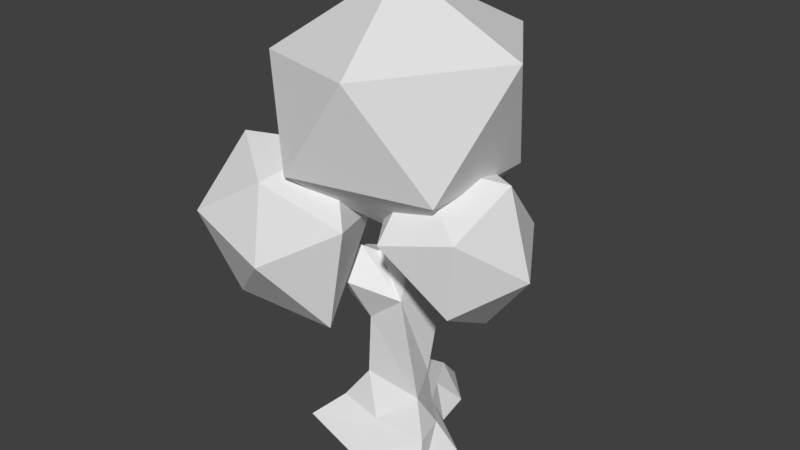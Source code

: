 # Source: Tree_002.blend  (saved by Blender 2.79.0; exported with 4.5.12 LTS)
import bpy
from mathutils import Matrix  # noqa: F401  (used for matrix-valued properties, if any)

bpy.ops.wm.read_factory_settings(use_empty=True)
scene = bpy.context.scene
scene.name = 'Scene'

# ---- collections
col_collection_1 = bpy.data.collections.new('Collection 1'); scene.collection.children.link(col_collection_1)

# ---- world
world_world = bpy.data.worlds.new('World'); scene.world = world_world
world_world.color = (0.05088, 0.05088, 0.05088)
world_world.use_sun_shadow = False
world_world.sun_shadow_jitter_overblur = 0.0
world_world.cycles.sampling_method = 'MANUAL'

# ---- meshes
me_cone_004 = bpy.data.meshes.new('Cone.004')
me_cone_004.from_pydata([(1.035, -0.9283, 4.73), (3.072, -1.993, 4.811), (1.317, -2.498, 6.442), (0.04634, -0.4454, 6.839), (1.015, 1.328, 5.453), (2.674, 0.2034, 3.522), (3.343, -2.168, 6.971), (1.473, -1.212, 8.224), (1.286, 1.153, 7.613), (3.041, 1.658, 5.983), (4.312, -0.3945, 5.586), (3.324, 0.08846, 7.695)], [], [(0, 1, 2), (1, 0, 5), (0, 2, 3), (0, 3, 4), (0, 4, 5), (1, 5, 10), (2, 1, 6), (3, 2, 7), (4, 3, 8), (5, 4, 9), (1, 10, 6), (2, 6, 7), (3, 7, 8), (4, 8, 9), (5, 9, 10), (6, 10, 11), (7, 6, 11), (8, 7, 11), (9, 8, 11), (10, 9, 11)])
_uv = me_cone_004.uv_layers.new(name='UVMap')
_uv.uv.foreach_set('vector', [0.8704, 0.6439, 0.9534, 0.6439, 0.9534, 0.7269, 0.8704, 0.6439, 0.9534, 0.6439, 0.9534, 0.7269, 0.8704, 0.6439, 0.9534, 0.6439, 0.9534, 0.7269, 0.8704, 0.6439, 0.9534, 0.6439, 0.9534, 0.7269, 0.8704, 0.6439, 0.9534, 0.6439, 0.9534, 0.7269, 0.8704, 0.6439, 0.9534, 0.6439, 0.9534, 0.7269, 0.8704, 0.6439, 0.9534, 0.6439, 0.9534, 0.7269, 0.8704, 0.6439, 0.9534, 0.6439, 0.9534, 0.7269, 0.8704, 0.6439, 0.9534, 0.6439, 0.9534, 0.7269, 0.8704, 0.6439, 0.9534, 0.6439, 0.9534, 0.7269, 0.8704, 0.6439, 0.9534, 0.6439, 0.9534, 0.7269, 0.8704, 0.6439, 0.9534, 0.6439, 0.9534, 0.7269, 0.8704, 0.6439, 0.9534, 0.6439, 0.9534, 0.7269, 0.8704, 0.6439, 0.9534, 0.6439, 0.9534, 0.7269, 0.8704, 0.6439, 0.9534, 0.6439, 0.9534, 0.7269, 0.8704, 0.6439, 0.9534, 0.6439, 0.9534, 0.7269, 0.8704, 0.6439, 0.9534, 0.6439, 0.9534, 0.7269, 0.8704, 0.6439, 0.9534, 0.6439, 0.9534, 0.7269, 0.8704, 0.6439, 0.9534, 0.6439, 0.9534, 0.7269, 0.8704, 0.6439, 0.9534, 0.6439, 0.9534, 0.7269])
me_cone_004.use_remesh_preserve_volume = False
me_cone_004.use_remesh_preserve_attributes = False
me_cone_004.use_mirror_vertex_groups = False
me_cone_004.update()
me_cone_003 = bpy.data.meshes.new('Cone.003')
me_cone_003.from_pydata([(-0.4943, 2.611, 7.754), (1.608, 2.468, 6.943), (0.06821, 3.724, 5.871), (-1.917, 2.655, 6.0), (-1.603, 0.7383, 7.153), (0.5754, 0.6229, 7.735), (1.486, 2.423, 4.381), (-0.7422, 2.555, 3.636), (-1.702, 0.9943, 5.093), (-0.1856, -0.5626, 5.971), (1.799, 0.5063, 5.841), (0.4127, 0.8426, 4.396)], [], [(0, 1, 2), (1, 0, 5), (0, 2, 3), (0, 3, 4), (0, 4, 5), (1, 5, 10), (2, 1, 6), (3, 2, 7), (4, 3, 8), (5, 4, 9), (1, 10, 6), (2, 6, 7), (3, 7, 8), (4, 8, 9), (5, 9, 10), (6, 10, 11), (7, 6, 11), (8, 7, 11), (9, 8, 11), (10, 9, 11)])
_uv = me_cone_003.uv_layers.new(name='UVMap')
_uv.uv.foreach_set('vector', [0.8797, 0.6594, 0.9627, 0.6594, 0.9627, 0.7424, 0.8797, 0.6594, 0.9627, 0.6594, 0.9627, 0.7424, 0.8797, 0.6594, 0.9627, 0.6594, 0.9627, 0.7424, 0.8797, 0.6594, 0.9627, 0.6594, 0.9627, 0.7424, 0.8797, 0.6594, 0.9627, 0.6594, 0.9627, 0.7424, 0.8797, 0.6594, 0.9627, 0.6594, 0.9627, 0.7424, 0.8797, 0.6594, 0.9627, 0.6594, 0.9627, 0.7424, 0.8797, 0.6594, 0.9627, 0.6594, 0.9627, 0.7424, 0.8797, 0.6594, 0.9627, 0.6594, 0.9627, 0.7424, 0.8797, 0.6594, 0.9627, 0.6594, 0.9627, 0.7424, 0.8797, 0.6594, 0.9627, 0.6594, 0.9627, 0.7424, 0.8797, 0.6594, 0.9627, 0.6594, 0.9627, 0.7424, 0.8797, 0.6594, 0.9627, 0.6594, 0.9627, 0.7424, 0.8797, 0.6594, 0.9627, 0.6594, 0.9627, 0.7424, 0.8797, 0.6594, 0.9627, 0.6594, 0.9627, 0.7424, 0.8797, 0.6594, 0.9627, 0.6594, 0.9627, 0.7424, 0.8797, 0.6594, 0.9627, 0.6594, 0.9627, 0.7424, 0.8797, 0.6594, 0.9627, 0.6594, 0.9627, 0.7424, 0.8797, 0.6594, 0.9627, 0.6594, 0.9627, 0.7424, 0.8797, 0.6594, 0.9627, 0.6594, 0.9627, 0.7424])
me_cone_003.use_remesh_preserve_volume = False
me_cone_003.use_remesh_preserve_attributes = False
me_cone_003.use_mirror_vertex_groups = False
me_cone_003.update()
me_cone_002 = bpy.data.meshes.new('Cone.002')
me_cone_002.from_pydata([(-0.02078, -2.788, 3.745), (-0.3249, -0.8107, 6.301), (0.5978, -2.911, 6.702), (-0.8019, -4.498, 5.93), (-2.543, -3.409, 4.204), (-2.284, -1.107, 5.077), (-0.6106, -1.832, 8.374), (-0.8984, -4.115, 8.018), (-2.857, -4.411, 6.795), (-3.766, -2.32, 6.14), (-2.392, -0.7168, 7.37), (-2.746, -2.759, 8.432)], [], [(0, 1, 2), (1, 0, 5), (0, 2, 3), (0, 3, 4), (0, 4, 5), (1, 5, 10), (2, 1, 6), (3, 2, 7), (4, 3, 8), (5, 4, 9), (1, 10, 6), (2, 6, 7), (3, 7, 8), (4, 8, 9), (5, 9, 10), (6, 10, 11), (7, 6, 11), (8, 7, 11), (9, 8, 11), (10, 9, 11)])
_uv = me_cone_002.uv_layers.new(name='UVMap')
_uv.uv.foreach_set('vector', [0.8828, 0.6532, 0.9658, 0.6532, 0.9658, 0.7362, 0.8828, 0.6532, 0.9658, 0.6532, 0.9658, 0.7362, 0.8828, 0.6532, 0.9658, 0.6532, 0.9658, 0.7362, 0.8828, 0.6532, 0.9658, 0.6532, 0.9658, 0.7362, 0.8828, 0.6532, 0.9658, 0.6532, 0.9658, 0.7362, 0.8828, 0.6532, 0.9658, 0.6532, 0.9658, 0.7362, 0.8828, 0.6532, 0.9658, 0.6532, 0.9658, 0.7362, 0.8828, 0.6532, 0.9658, 0.6532, 0.9658, 0.7362, 0.8828, 0.6532, 0.9658, 0.6532, 0.9658, 0.7362, 0.8828, 0.6532, 0.9658, 0.6532, 0.9658, 0.7362, 0.8828, 0.6532, 0.9658, 0.6532, 0.9658, 0.7362, 0.8828, 0.6532, 0.9658, 0.6532, 0.9658, 0.7362, 0.8828, 0.6532, 0.9658, 0.6532, 0.9658, 0.7362, 0.8828, 0.6532, 0.9658, 0.6532, 0.9658, 0.7362, 0.8828, 0.6532, 0.9658, 0.6532, 0.9658, 0.7362, 0.8828, 0.6532, 0.9658, 0.6532, 0.9658, 0.7362, 0.8828, 0.6532, 0.9658, 0.6532, 0.9658, 0.7362, 0.8828, 0.6532, 0.9658, 0.6532, 0.9658, 0.7362, 0.8828, 0.6532, 0.9658, 0.6532, 0.9658, 0.7362, 0.8828, 0.6532, 0.9658, 0.6532, 0.9658, 0.7362])
me_cone_002.use_remesh_preserve_volume = False
me_cone_002.use_remesh_preserve_attributes = False
me_cone_002.use_mirror_vertex_groups = False
me_cone_002.update()
me_cone_000 = bpy.data.meshes.new('Cone.000')
me_cone_000.from_pydata([(0.8523, -0.426, 5.611), (2.732, -2.159, 7.707), (-0.5098, -3.667, 8.128), (-2.69, -0.1787, 7.189), (-0.03228, 2.816, 7.336), (2.603, 1.548, 7.588), (1.358, -3.687, 10.84), (-2.465, -2.07, 10.42), (-2.548, 1.619, 10.24), (1.426, 3.117, 10.65), (3.58, -0.08331, 10.82), (0.1206, -0.1853, 12.52)], [], [(0, 1, 2), (1, 0, 5), (0, 2, 3), (0, 3, 4), (0, 4, 5), (1, 5, 10), (2, 1, 6), (3, 2, 7), (4, 3, 8), (5, 4, 9), (1, 10, 6), (2, 6, 7), (3, 7, 8), (4, 8, 9), (5, 9, 10), (6, 10, 11), (7, 6, 11), (8, 7, 11), (9, 8, 11), (10, 9, 11)])
_uv = me_cone_000.uv_layers.new(name='UVMap')
_uv.uv.foreach_set('vector', [0.8766, 0.6501, 0.9596, 0.6501, 0.9596, 0.7331, 0.8766, 0.6501, 0.9596, 0.6501, 0.9596, 0.7331, 0.8766, 0.6501, 0.9596, 0.6501, 0.9596, 0.7331, 0.8766, 0.6501, 0.9596, 0.6501, 0.9596, 0.7331, 0.8766, 0.6501, 0.9596, 0.6501, 0.9596, 0.7331, 0.8766, 0.6501, 0.9596, 0.6501, 0.9596, 0.7331, 0.8766, 0.6501, 0.9596, 0.6501, 0.9596, 0.7331, 0.8766, 0.6501, 0.9596, 0.6501, 0.9596, 0.7331, 0.8766, 0.6501, 0.9596, 0.6501, 0.9596, 0.7331, 0.8766, 0.6501, 0.9596, 0.6501, 0.9596, 0.7331, 0.8766, 0.6501, 0.9596, 0.6501, 0.9596, 0.7331, 0.8766, 0.6501, 0.9596, 0.6501, 0.9596, 0.7331, 0.8766, 0.6501, 0.9596, 0.6501, 0.9596, 0.7331, 0.8766, 0.6501, 0.9596, 0.6501, 0.9596, 0.7331, 0.8766, 0.6501, 0.9596, 0.6501, 0.9596, 0.7331, 0.8766, 0.6501, 0.9596, 0.6501, 0.9596, 0.7331, 0.8766, 0.6501, 0.9596, 0.6501, 0.9596, 0.7331, 0.8766, 0.6501, 0.9596, 0.6501, 0.9596, 0.7331, 0.8766, 0.6501, 0.9596, 0.6501, 0.9596, 0.7331, 0.8766, 0.6501, 0.9596, 0.6501, 0.9596, 0.7331])
me_cone_000.use_remesh_preserve_volume = False
me_cone_000.use_remesh_preserve_attributes = False
me_cone_000.use_mirror_vertex_groups = False
me_cone_000.update()
me_cone_001 = bpy.data.meshes.new('Cone.001')
me_cone_001.from_pydata([(-0.2286, 2.272, -0.03706), (0.3332, 0.5777, 11.51), (0.68, 0.5577, -0.02863), (1.743, -1.223, 0.08958), (0.02181, -1.11, -0.03308), (-1.122, 0.1524, 0.0063), (0.1739, 0.403, 10.93), (0.2494, 1.131, 11.02), (0.6073, 0.8242, 10.95), (-0.1662, 0.882, 11.02), (-0.469, -0.8393, 1.231), (1.026, -0.5463, 0.8033), (0.7622, 0.2377, 1.198), (-0.8657, 0.1426, 1.141), (-0.2601, 0.9118, 1.176), (0.2456, 0.8251, 3.128), (-0.261, -0.9685, 3.134), (0.7636, -0.9346, 3.961), (1.046, 0.4629, 3.836), (-0.51, 0.1551, 3.146), (0.3148, 0.9388, 4.522), (-0.2061, -0.6681, 5.026), (-0.3517, 0.3774, 4.722), (0.524, 0.651, 6.514), (0.3255, -0.4607, 6.378), (0.9148, -0.4216, 6.531), (1.116, 0.2796, 6.576), (0.03795, 0.305, 6.338), (0.01222, 0.6317, 8.66), (-0.3565, -0.4348, 8.784), (0.3449, -0.4442, 8.803), (0.5727, 0.215, 8.726), (-0.562, 0.2301, 8.695), (-1.221, -1.01, 0.2002), (0.2715, 1.3, -0.009388), (1.405, -0.1751, 0.002266), (-0.7792, 1.101, 0.002086), (-0.2464, 1.341, 0.6254), (-0.4864, -1.04, 5.271), (-1.02, -1.228, 4.033), (-1.137, -0.5077, 4.857), (-0.3315, -1.764, 4.505), (0.6829, 1.969, -0.7862), (0.8375, 0.8999, -0.8518), (2.203, -0.1519, -0.7211), (2.268, -2.009, -0.8611), (-0.02395, -1.978, -0.8473), (-2.093, -1.511, -0.6324), (-1.339, 0.1576, -0.8518), (-1.08, 1.517, -0.8584), (-0.2804, 2.909, -0.7367), (-0.9499, -1.58, 5.611), (-1.491, -1.966, 5.149), (-0.9852, -2.167, 5.376), (-1.422, -1.368, 5.406), (-1.692, -2.046, 6.555), (-1.987, -2.257, 6.303), (-1.711, -2.367, 6.427), (-1.95, -1.931, 6.443)], [], [(7, 1, 8), (8, 1, 6), (6, 1, 9), (9, 1, 7), (33, 10, 5), (32, 9, 7, 28), (29, 6, 9, 32), (30, 6, 29), (31, 8, 6, 30), (28, 7, 8, 31), (37, 14, 2, 34), (2, 12, 11), (36, 37, 0), (14, 15, 18, 12), (12, 18, 17, 11), (11, 17, 16, 10), (10, 16, 19, 13), (13, 19, 15, 14), (15, 20, 18), (22, 19, 40), (19, 16, 39, 40), (19, 22, 20, 15), (20, 23, 26, 18), (18, 26, 25, 17), (17, 25, 24, 21), (21, 24, 27, 22), (22, 27, 23, 20), (23, 28, 31, 26), (26, 31, 30, 25), (25, 30, 29, 24), (24, 29, 32, 27), (27, 32, 28, 23), (4, 10, 33), (2, 14, 12), (14, 5, 13), (4, 11, 10), (10, 13, 5), (11, 35, 2), (5, 14, 37, 36), (0, 37, 34), (41, 38, 51, 53), (40, 39, 52, 54), (21, 22, 40, 38), (16, 17, 41, 39), (17, 21, 38, 41), (50, 42, 43, 44, 45, 46, 47, 48, 49), (33, 5, 48, 47), (5, 36, 49, 48), (36, 0, 50, 49), (3, 4, 46, 45), (2, 35, 44, 43), (34, 2, 43, 42), (3, 11, 4), (35, 3, 45, 44), (0, 34, 42, 50), (4, 33, 47, 46), (51, 54, 58, 55), (54, 52, 56, 58), (39, 41, 53, 52), (38, 40, 54, 51), (57, 55, 56), (56, 55, 58), (53, 51, 55, 57), (52, 53, 57, 56), (11, 3, 35)])
_uv = me_cone_001.uv_layers.new(name='UVMap')
_uv.uv.foreach_set('vector', [0.06007, 0.6148, 0.1431, 0.6148, 0.1431, 0.6977, 0.06007, 0.6148, 0.1431, 0.6148, 0.1431, 0.6977, 0.06007, 0.6148, 0.1431, 0.6148, 0.1431, 0.6977, 0.06007, 0.6148, 0.1431, 0.6148, 0.1431, 0.6977, 0.06007, 0.6148, 0.1431, 0.6148, 0.1431, 0.6977, 0.06007, 0.6148, 0.1431, 0.6148, 0.1431, 0.6977, 0.06007, 0.6977, 0.06007, 0.6148, 0.1431, 0.6148, 0.1431, 0.6977, 0.06007, 0.6977, 0.06007, 0.6148, 0.1431, 0.6148, 0.1431, 0.6977, 0.06007, 0.6148, 0.1431, 0.6148, 0.1431, 0.6977, 0.06007, 0.6977, 0.06007, 0.6148, 0.1431, 0.6148, 0.1431, 0.6977, 0.06007, 0.6977, 0.06007, 0.6148, 0.1431, 0.6148, 0.1431, 0.6977, 0.06007, 0.6977, 0.06007, 0.6148, 0.1431, 0.6148, 0.1431, 0.6977, 0.06007, 0.6148, 0.1431, 0.6148, 0.1431, 0.6977, 0.06007, 0.6148, 0.1431, 0.6148, 0.1431, 0.6977, 0.06007, 0.6977, 0.06007, 0.6148, 0.1431, 0.6148, 0.1431, 0.6977, 0.06007, 0.6977, 0.06007, 0.6148, 0.1431, 0.6148, 0.1431, 0.6977, 0.06007, 0.6977, 0.06007, 0.6148, 0.1431, 0.6148, 0.1431, 0.6977, 0.06007, 0.6977, 0.06007, 0.6148, 0.1431, 0.6148, 0.1431, 0.6977, 0.06007, 0.6977, 0.06007, 0.6148, 0.1431, 0.6148, 0.1431, 0.6977, 0.06007, 0.6148, 0.1431, 0.6148, 0.1431, 0.6977, 0.06007, 0.6148, 0.1431, 0.6148, 0.1431, 0.6977, 0.06007, 0.6977, 0.06007, 0.6148, 0.1431, 0.6148, 0.1431, 0.6977, 0.06007, 0.6977, 0.06007, 0.6148, 0.1431, 0.6148, 0.1431, 0.6977, 0.06007, 0.6977, 0.06007, 0.6148, 0.1431, 0.6148, 0.1431, 0.6977, 0.06007, 0.6977, 0.06007, 0.6148, 0.1431, 0.6148, 0.1431, 0.6977, 0.06007, 0.6977, 0.06007, 0.6148, 0.1431, 0.6148, 0.1431, 0.6977, 0.06007, 0.6977, 0.06007, 0.6148, 0.1431, 0.6148, 0.1431, 0.6977, 0.06007, 0.6977, 0.06007, 0.6148, 0.1431, 0.6148, 0.1431, 0.6977, 0.06007, 0.6977, 0.06007, 0.6148, 0.1431, 0.6148, 0.1431, 0.6977, 0.06007, 0.6977, 0.06007, 0.6148, 0.1431, 0.6148, 0.1431, 0.6977, 0.06007, 0.6977, 0.06007, 0.6148, 0.1431, 0.6148, 0.1431, 0.6977, 0.06007, 0.6977, 0.06007, 0.6148, 0.1431, 0.6148, 0.1431, 0.6977, 0.06007, 0.6977, 0.1431, 0.6148, 0.1431, 0.6977, 0.06007, 0.6977, 0.06007, 0.6148, 0.1431, 0.6148, 0.1431, 0.6977, 0.06007, 0.6148, 0.1431, 0.6148, 0.1431, 0.6977, 0.06007, 0.6148, 0.1431, 0.6148, 0.1431, 0.6977, 0.06007, 0.6148, 0.1431, 0.6148, 0.1431, 0.6977, 0.06007, 0.6148, 0.1431, 0.6977, 0.06007, 0.6977, 0.06007, 0.6148, 0.1431, 0.6148, 0.1431, 0.6977, 0.06007, 0.6977, 0.06007, 0.6148, 0.1431, 0.6148, 0.1431, 0.6977, 0.06007, 0.6977, 0.1431, 0.6977, 0.1431, 0.6977, 0.06007, 0.6977, 0.06007, 0.6977, 0.1431, 0.6977, 0.1431, 0.6977, 0.06007, 0.6977, 0.06007, 0.6148, 0.1431, 0.6148, 0.1431, 0.6977, 0.06007, 0.6977, 0.06007, 0.6148, 0.1431, 0.6148, 0.1431, 0.6977, 0.06007, 0.6977, 0.06007, 0.6148, 0.1431, 0.6148, 0.1431, 0.6977, 0.06007, 0.6977, 0.1016, 0.6977, 0.1223, 0.6922, 0.1375, 0.677, 0.1431, 0.6562, 0.1223, 0.6203, 0.08081, 0.6203, 0.06007, 0.6562, 0.06562, 0.677, 0.08081, 0.6922, 0.06007, 0.6977, 0.1431, 0.6977, 0.1431, 0.6977, 0.06007, 0.6977, 0.06007, 0.6148, 0.06007, 0.6977, 0.06007, 0.6977, 0.06007, 0.6148, 0.06007, 0.6148, 0.1431, 0.6977, 0.1431, 0.6977, 0.06007, 0.6148, 0.06007, 0.6977, 0.1431, 0.6977, 0.1431, 0.6977, 0.06007, 0.6977, 0.06007, 0.6977, 0.1431, 0.6977, 0.1431, 0.6977, 0.06007, 0.6977, 0.06007, 0.6977, 0.1431, 0.6977, 0.1431, 0.6977, 0.06007, 0.6977, 0.06007, 0.6148, 0.1431, 0.6148, 0.1431, 0.6977, 0.1431, 0.6977, 0.1431, 0.6148, 0.1431, 0.6148, 0.1431, 0.6977, 0.06007, 0.6148, 0.1431, 0.6977, 0.1431, 0.6977, 0.06007, 0.6148, 0.1431, 0.6148, 0.06007, 0.6148, 0.06007, 0.6148, 0.1431, 0.6148, 0.06007, 0.6977, 0.1431, 0.6977, 0.1431, 0.6977, 0.06007, 0.6977, 0.06007, 0.6977, 0.1431, 0.6977, 0.1431, 0.6977, 0.06007, 0.6977, 0.06007, 0.6977, 0.1431, 0.6977, 0.1431, 0.6977, 0.06007, 0.6977, 0.06007, 0.6977, 0.1431, 0.6977, 0.1431, 0.6977, 0.06007, 0.6977, 0.05455, 0.5954, 0.1375, 0.5954, 0.1375, 0.6784, 0.05455, 0.5954, 0.1375, 0.5954, 0.1375, 0.6784, 0.06007, 0.6977, 0.1431, 0.6977, 0.1431, 0.6977, 0.06007, 0.6977, 0.06007, 0.6977, 0.1431, 0.6977, 0.1431, 0.6977, 0.06007, 0.6977, 0.06007, 0.6148, 0.1431, 0.6148, 0.1431, 0.6977])
me_cone_001.use_remesh_preserve_volume = False
me_cone_001.use_remesh_preserve_attributes = False
me_cone_001.use_mirror_vertex_groups = False
me_cone_001.update()

# ---- objects
ob_tree_004 = bpy.data.objects.new('Tree.004', me_cone_004)
ob_tree_003 = bpy.data.objects.new('Tree.003', me_cone_003)
ob_tree_002 = bpy.data.objects.new('Tree.002', me_cone_002)
ob_tree_001 = bpy.data.objects.new('Tree.001', me_cone_000)
ob_tree = bpy.data.objects.new('Tree', me_cone_001)

# ---- transforms, parenting, visibility, modifiers, constraints
ob_tree_004.location = (0.2173, -0.4939, 0.0)
ob_tree_004.lineart.crease_threshold = 0.0
ob_tree_003.location = (0.2173, -0.4939, 0.0)
ob_tree_003.lineart.crease_threshold = 0.0
ob_tree_002.location = (0.2173, -0.4939, 0.0)
ob_tree_002.lineart.crease_threshold = 0.0
ob_tree_001.location = (0.2173, -0.4939, 0.0)
ob_tree_001.lineart.crease_threshold = 0.0
ob_tree.location = (0.2173, -0.4939, 0.0)
ob_tree.lineart.crease_threshold = 0.0

# ---- collection membership
col_collection_1.objects.link(ob_tree_004)
col_collection_1.objects.link(ob_tree_003)
col_collection_1.objects.link(ob_tree_002)
col_collection_1.objects.link(ob_tree_001)
col_collection_1.objects.link(ob_tree)

# ---- scene / render settings (as saved in the file)
scene.frame_start = 400; scene.frame_end = 499; scene.frame_set(0)
scene.render.engine = 'BLENDER_EEVEE_NEXT'
scene.render.resolution_percentage = 50
scene.render.dither_intensity = 0.0
scene.cycles.use_denoising = False
scene.cycles.samples = 128
scene.cycles.sampling_pattern = 'TABULATED_SOBOL'
scene.cycles.use_adaptive_sampling = False
scene.cycles.use_light_tree = False
scene.cycles.blur_glossy = 0.0
scene.cycles.sample_clamp_indirect = 0.0
scene.view_settings.view_transform = 'Standard'
bpy.context.view_layer.update()

# ---- added for rendering (the .blend has no active camera and no usable light): camera, sun
cam_auto = bpy.data.cameras.new('AutoCamera')
cam_auto.lens = 50.0
cam_auto.sensor_width = 36.0
cam_auto.clip_end = 1000.0
ob_auto_camera = bpy.data.objects.new('AutoCamera', cam_auto)
scene.collection.objects.link(ob_auto_camera)
ob_auto_camera.location = (16.8321, -20.4914, 18.9045)
ob_auto_camera.rotation_euler = (1.09748, -7.21219e-08, 0.694738)
scene.camera = ob_auto_camera
light_auto_sun = bpy.data.lights.new('AutoSun', 'SUN')
light_auto_sun.energy = 3.0
light_auto_sun.angle = 0.0523599
ob_auto_sun = bpy.data.objects.new('AutoSun', light_auto_sun)
scene.collection.objects.link(ob_auto_sun)
ob_auto_sun.rotation_euler = (0.872665, 0.174533, 0.523599)
bpy.context.view_layer.update()
